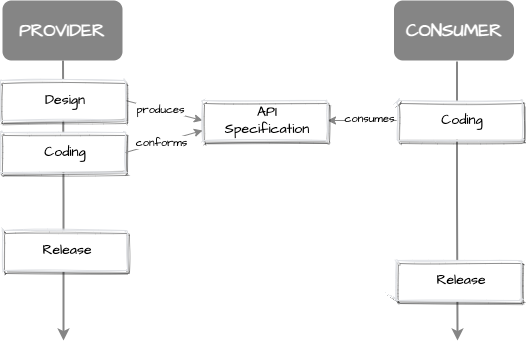

The diagram above was exported from draw.io. Its source (the exported page's mxGraphModel, read from the mxfile embedded in the PNG):
<mxGraphModel dx="977" dy="650" grid="1" gridSize="10" guides="1" tooltips="1" connect="1" arrows="1" fold="1" page="1" pageScale="1" pageWidth="827" pageHeight="1169" math="0" shadow="0">
  <root>
    <mxCell id="0" />
    <mxCell id="1" parent="0" />
    <mxCell id="0qIxLeIuWR2VuEP6z5l0-1" style="edgeStyle=orthogonalEdgeStyle;rounded=0;orthogonalLoop=1;jettySize=auto;html=1;strokeColor=#858585;strokeWidth=2;" parent="1" edge="1">
      <mxGeometry relative="1" as="geometry">
        <mxPoint x="823" y="460" as="targetPoint" />
        <mxPoint x="822.5" y="180" as="sourcePoint" />
      </mxGeometry>
    </mxCell>
    <mxCell id="0qIxLeIuWR2VuEP6z5l0-2" style="edgeStyle=orthogonalEdgeStyle;rounded=0;orthogonalLoop=1;jettySize=auto;html=1;strokeColor=#858585;strokeWidth=2;exitX=0.526;exitY=1.015;exitDx=0;exitDy=0;exitPerimeter=0;" parent="1" edge="1" source="0qIxLeIuWR2VuEP6z5l0-6">
      <mxGeometry relative="1" as="geometry">
        <mxPoint x="1217" y="460" as="targetPoint" />
        <mxPoint x="1216" y="180" as="sourcePoint" />
      </mxGeometry>
    </mxCell>
    <mxCell id="0qIxLeIuWR2VuEP6z5l0-3" value="" style="rounded=1;fillColor=#ffffff;strokeColor=#DFE1E5;shadow=1;html=1;arcSize=4;sketch=1;hachureGap=4;pointerEvents=0;fontFamily=Architects Daughter;fontSource=https%3A%2F%2Ffonts.googleapis.com%2Fcss%3Ffamily%3DArchitects%2BDaughter;fontSize=20;" parent="1" vertex="1">
      <mxGeometry x="760" y="252" width="125" height="40" as="geometry" />
    </mxCell>
    <mxCell id="0qIxLeIuWR2VuEP6z5l0-4" value="Coding" style="fillColor=none;strokeColor=none;html=1;fontSize=14;fontStyle=0;fontColor=#000000;align=center;whiteSpace=wrap;sketch=1;hachureGap=4;pointerEvents=0;fontFamily=Architects Daughter;fontSource=https%3A%2F%2Ffonts.googleapis.com%2Fcss%3Ffamily%3DArchitects%2BDaughter;" parent="0qIxLeIuWR2VuEP6z5l0-3" vertex="1">
      <mxGeometry width="110" height="20" relative="1" as="geometry">
        <mxPoint x="10" y="10" as="offset" />
      </mxGeometry>
    </mxCell>
    <mxCell id="0qIxLeIuWR2VuEP6z5l0-5" value="PROVIDER" style="rounded=1;whiteSpace=wrap;html=1;fillColor=#858585;strokeColor=none;fontColor=#FFFFFF;fontStyle=1;fontFamily=Architects Daughter;fontSource=https%3A%2F%2Ffonts.googleapis.com%2Fcss%3Ffamily%3DArchitects%2BDaughter;fontSize=18;" parent="1" vertex="1">
      <mxGeometry x="762" y="120" width="120" height="60" as="geometry" />
    </mxCell>
    <mxCell id="0qIxLeIuWR2VuEP6z5l0-6" value="CONSUMER" style="rounded=1;whiteSpace=wrap;html=1;fillColor=#858585;strokeColor=none;fontColor=#FFFFFF;fontStyle=1;fontFamily=Architects Daughter;fontSource=https%3A%2F%2Ffonts.googleapis.com%2Fcss%3Ffamily%3DArchitects%2BDaughter;fontSize=18;" parent="1" vertex="1">
      <mxGeometry x="1153.5" y="120" width="120" height="60" as="geometry" />
    </mxCell>
    <mxCell id="0qIxLeIuWR2VuEP6z5l0-7" style="rounded=0;orthogonalLoop=1;jettySize=auto;html=1;entryX=0;entryY=0.5;entryDx=0;entryDy=0;exitX=1;exitY=0.5;exitDx=0;exitDy=0;strokeColor=#858585;" parent="1" source="0qIxLeIuWR2VuEP6z5l0-19" target="0qIxLeIuWR2VuEP6z5l0-17" edge="1">
      <mxGeometry relative="1" as="geometry">
        <mxPoint x="930" y="330" as="sourcePoint" />
      </mxGeometry>
    </mxCell>
    <mxCell id="0qIxLeIuWR2VuEP6z5l0-8" value="produces" style="edgeLabel;html=1;align=center;verticalAlign=middle;resizable=0;points=[];fontFamily=Architects Daughter;fontSource=https%3A%2F%2Ffonts.googleapis.com%2Fcss%3Ffamily%3DArchitects%2BDaughter;" parent="0qIxLeIuWR2VuEP6z5l0-7" vertex="1" connectable="0">
      <mxGeometry x="-0.1223" relative="1" as="geometry">
        <mxPoint as="offset" />
      </mxGeometry>
    </mxCell>
    <mxCell id="0qIxLeIuWR2VuEP6z5l0-9" value="" style="rounded=1;fillColor=#ffffff;strokeColor=#DFE1E5;shadow=1;html=1;arcSize=4;sketch=1;hachureGap=4;pointerEvents=0;fontFamily=Architects Daughter;fontSource=https%3A%2F%2Ffonts.googleapis.com%2Fcss%3Ffamily%3DArchitects%2BDaughter;fontSize=20;" parent="1" vertex="1">
      <mxGeometry x="762" y="350" width="125" height="40" as="geometry" />
    </mxCell>
    <mxCell id="0qIxLeIuWR2VuEP6z5l0-10" value="Release" style="fillColor=none;strokeColor=none;html=1;fontSize=14;fontStyle=0;fontColor=#000000;align=center;whiteSpace=wrap;sketch=1;hachureGap=4;pointerEvents=0;fontFamily=Architects Daughter;fontSource=https%3A%2F%2Ffonts.googleapis.com%2Fcss%3Ffamily%3DArchitects%2BDaughter;" parent="0qIxLeIuWR2VuEP6z5l0-9" vertex="1">
      <mxGeometry width="110" height="20" relative="1" as="geometry">
        <mxPoint x="10" y="10" as="offset" />
      </mxGeometry>
    </mxCell>
    <mxCell id="0qIxLeIuWR2VuEP6z5l0-11" style="rounded=0;orthogonalLoop=1;jettySize=auto;html=1;entryX=1;entryY=0.5;entryDx=0;entryDy=0;strokeColor=#858585;exitX=0;exitY=0.5;exitDx=0;exitDy=0;" parent="1" source="0qIxLeIuWR2VuEP6z5l0-13" target="0qIxLeIuWR2VuEP6z5l0-17" edge="1">
      <mxGeometry relative="1" as="geometry">
        <mxPoint x="1084.9999999999998" y="220.75999999999993" as="targetPoint" />
        <mxPoint x="1190" y="220" as="sourcePoint" />
      </mxGeometry>
    </mxCell>
    <mxCell id="0qIxLeIuWR2VuEP6z5l0-12" value="consumes" style="edgeLabel;html=1;align=center;verticalAlign=middle;resizable=0;points=[];fontFamily=Architects Daughter;fontSource=https%3A%2F%2Ffonts.googleapis.com%2Fcss%3Ffamily%3DArchitects%2BDaughter;" parent="0qIxLeIuWR2VuEP6z5l0-11" vertex="1" connectable="0">
      <mxGeometry x="0.1438" relative="1" as="geometry">
        <mxPoint x="12" y="-2" as="offset" />
      </mxGeometry>
    </mxCell>
    <mxCell id="0qIxLeIuWR2VuEP6z5l0-13" value="" style="rounded=1;fillColor=#ffffff;strokeColor=#DFE1E5;shadow=1;html=1;arcSize=4;sketch=1;hachureGap=4;pointerEvents=0;fontFamily=Architects Daughter;fontSource=https%3A%2F%2Ffonts.googleapis.com%2Fcss%3Ffamily%3DArchitects%2BDaughter;fontSize=20;" parent="1" vertex="1">
      <mxGeometry x="1156.81" y="220" width="125" height="40" as="geometry" />
    </mxCell>
    <mxCell id="0qIxLeIuWR2VuEP6z5l0-14" value="Coding" style="fillColor=none;strokeColor=none;html=1;fontSize=14;fontStyle=0;fontColor=#000000;align=center;whiteSpace=wrap;sketch=1;hachureGap=4;pointerEvents=0;fontFamily=Architects Daughter;fontSource=https%3A%2F%2Ffonts.googleapis.com%2Fcss%3Ffamily%3DArchitects%2BDaughter;" parent="0qIxLeIuWR2VuEP6z5l0-13" vertex="1">
      <mxGeometry width="110" height="20" relative="1" as="geometry">
        <mxPoint x="10" y="10" as="offset" />
      </mxGeometry>
    </mxCell>
    <mxCell id="0qIxLeIuWR2VuEP6z5l0-15" value="" style="rounded=1;fillColor=#ffffff;strokeColor=#DFE1E5;shadow=1;html=1;arcSize=4;sketch=1;hachureGap=4;pointerEvents=0;fontFamily=Architects Daughter;fontSource=https%3A%2F%2Ffonts.googleapis.com%2Fcss%3Ffamily%3DArchitects%2BDaughter;fontSize=20;" parent="1" vertex="1">
      <mxGeometry x="1155.81" y="380" width="125" height="40" as="geometry" />
    </mxCell>
    <mxCell id="0qIxLeIuWR2VuEP6z5l0-16" value="Release" style="fillColor=none;strokeColor=none;html=1;fontSize=14;fontStyle=0;fontColor=#000000;align=center;whiteSpace=wrap;sketch=1;hachureGap=4;pointerEvents=0;fontFamily=Architects Daughter;fontSource=https%3A%2F%2Ffonts.googleapis.com%2Fcss%3Ffamily%3DArchitects%2BDaughter;" parent="0qIxLeIuWR2VuEP6z5l0-15" vertex="1">
      <mxGeometry width="110" height="20" relative="1" as="geometry">
        <mxPoint x="10" y="10" as="offset" />
      </mxGeometry>
    </mxCell>
    <mxCell id="0qIxLeIuWR2VuEP6z5l0-17" value="" style="rounded=1;fillColor=#ffffff;strokeColor=#DFE1E5;shadow=1;html=1;arcSize=4;sketch=1;hachureGap=4;pointerEvents=0;fontFamily=Architects Daughter;fontSource=https%3A%2F%2Ffonts.googleapis.com%2Fcss%3Ffamily%3DArchitects%2BDaughter;fontSize=20;" parent="1" vertex="1">
      <mxGeometry x="962" y="220" width="125" height="40" as="geometry" />
    </mxCell>
    <mxCell id="0qIxLeIuWR2VuEP6z5l0-18" value="API Specification" style="fillColor=none;strokeColor=none;html=1;fontSize=14;fontStyle=0;fontColor=#000000;align=center;whiteSpace=wrap;sketch=1;hachureGap=4;pointerEvents=0;fontFamily=Architects Daughter;fontSource=https%3A%2F%2Ffonts.googleapis.com%2Fcss%3Ffamily%3DArchitects%2BDaughter;" parent="0qIxLeIuWR2VuEP6z5l0-17" vertex="1">
      <mxGeometry width="110" height="20" relative="1" as="geometry">
        <mxPoint x="10" y="10" as="offset" />
      </mxGeometry>
    </mxCell>
    <mxCell id="0qIxLeIuWR2VuEP6z5l0-19" value="" style="rounded=1;fillColor=#ffffff;strokeColor=#DFE1E5;shadow=1;html=1;arcSize=4;sketch=1;hachureGap=4;pointerEvents=0;fontFamily=Architects Daughter;fontSource=https%3A%2F%2Ffonts.googleapis.com%2Fcss%3Ffamily%3DArchitects%2BDaughter;fontSize=20;" parent="1" vertex="1">
      <mxGeometry x="760" y="200" width="125" height="40" as="geometry" />
    </mxCell>
    <mxCell id="0qIxLeIuWR2VuEP6z5l0-20" value="Design" style="fillColor=none;strokeColor=none;html=1;fontSize=14;fontStyle=0;fontColor=#000000;align=center;whiteSpace=wrap;sketch=1;hachureGap=4;pointerEvents=0;fontFamily=Architects Daughter;fontSource=https%3A%2F%2Ffonts.googleapis.com%2Fcss%3Ffamily%3DArchitects%2BDaughter;" parent="0qIxLeIuWR2VuEP6z5l0-19" vertex="1">
      <mxGeometry width="110" height="20" relative="1" as="geometry">
        <mxPoint x="10" y="10" as="offset" />
      </mxGeometry>
    </mxCell>
    <mxCell id="K8XrhiasONkoPHA-aJjP-2" style="rounded=0;orthogonalLoop=1;jettySize=auto;html=1;entryX=0;entryY=0.75;entryDx=0;entryDy=0;exitX=1;exitY=0.5;exitDx=0;exitDy=0;strokeColor=#858585;" parent="1" source="0qIxLeIuWR2VuEP6z5l0-3" target="0qIxLeIuWR2VuEP6z5l0-17" edge="1">
      <mxGeometry relative="1" as="geometry">
        <mxPoint x="895" y="230" as="sourcePoint" />
        <mxPoint x="970" y="230" as="targetPoint" />
      </mxGeometry>
    </mxCell>
    <mxCell id="K8XrhiasONkoPHA-aJjP-3" value="conforms" style="edgeLabel;html=1;align=center;verticalAlign=middle;resizable=0;points=[];fontFamily=Architects Daughter;fontSource=https%3A%2F%2Ffonts.googleapis.com%2Fcss%3Ffamily%3DArchitects%2BDaughter;" parent="K8XrhiasONkoPHA-aJjP-2" vertex="1" connectable="0">
      <mxGeometry x="-0.1223" relative="1" as="geometry">
        <mxPoint x="2" y="-1" as="offset" />
      </mxGeometry>
    </mxCell>
  </root>
</mxGraphModel>